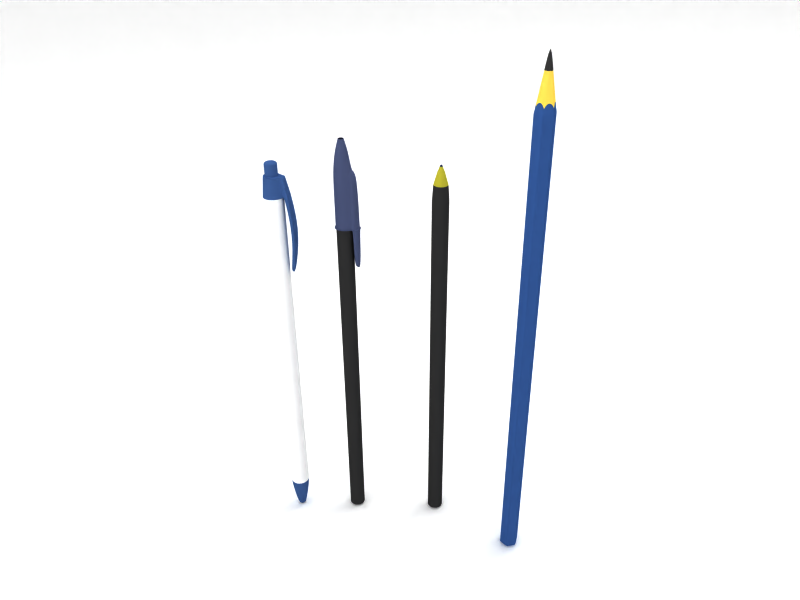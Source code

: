 # Source: pencil.blend  (saved by Blender 2.43.0; exported with 4.5.12 LTS)
import bpy
from mathutils import Matrix  # noqa: F401  (used for matrix-valued properties, if any)

bpy.ops.wm.read_factory_settings(use_empty=True)
scene = bpy.context.scene
scene.name = 'Scene'

# ---- collections
col_collection_1 = bpy.data.collections.new('Collection 1'); scene.collection.children.link(col_collection_1)

# ---- materials (node trees are filled in below, after node groups)
mat_whitepen = bpy.data.materials.new('whitepen')
mat_whitepen.alpha_threshold = 0.0
mat_whitepen.diffuse_color = (1.0, 1.0, 1.0, 1.0)
mat_whitepen.roughness = 0.5
mat_whitepen.specular_intensity = 0.1147
mat_whitepen.line_color = (0.0, 0.0, 0.0, 1.0)
mat_bluetappen = bpy.data.materials.new('bluetappen')
mat_bluetappen.alpha_threshold = 0.0
mat_bluetappen.diffuse_color = (0.2178, 0.3296, 0.5322, 1.0)
mat_bluetappen.roughness = 0.5
mat_bluetappen.specular_intensity = 0.1147
mat_bluetappen.line_color = (0.0, 0.0, 0.0, 1.0)
mat_boli = bpy.data.materials.new('boli')
mat_boli.alpha_threshold = 0.0
mat_boli.diffuse_color = (0.1732, 0.1732, 0.1732, 1.0)
mat_boli.roughness = 0.5
mat_boli.specular_intensity = 0.3222
mat_boli.line_color = (0.0, 0.0, 0.0, 0.3001)
mat_tap = bpy.data.materials.new('tap')
mat_tap.alpha_threshold = 0.0
mat_tap.diffuse_color = (0.215, 0.215, 0.215, 1.0)
mat_tap.roughness = 0.5
mat_tap.line_color = (0.0, 0.0, 0.0, 1.0)
mat_point = bpy.data.materials.new('point')
mat_point.alpha_threshold = 0.0
mat_point.diffuse_color = (0.6909, 0.6606, 0.1924, 1.0)
mat_point.roughness = 0.5
mat_point.specular_intensity = 1.952
mat_point.line_color = (0.0, 0.0, 0.0, 1.0)
mat_tinte = bpy.data.materials.new('tinte')
mat_tinte.alpha_threshold = 0.0
mat_tinte.diffuse_color = (0.1486, 0.1777, 0.2901, 1.0)
mat_tinte.roughness = 0.5
mat_tinte.specular_intensity = 0.174
mat_tinte.line_color = (0.0, 0.0, 0.0, 1.0)
mat_plastic = bpy.data.materials.new('plastic')
mat_plastic.alpha_threshold = 0.0
mat_plastic.diffuse_color = (0.8579, 0.8579, 0.8579, 1.0)
mat_plastic.roughness = 0.5
mat_plastic.specular_intensity = 0.174
mat_plastic.line_color = (0.0, 0.0, 0.0, 0.4374)
mat_tapa = bpy.data.materials.new('tapa')
mat_tapa.alpha_threshold = 0.0
mat_tapa.diffuse_color = (0.2666, 0.2989, 0.4237, 1.0)
mat_tapa.roughness = 0.5
mat_tapa.specular_intensity = 1.3
mat_tapa.line_color = (0.0, 0.0, 0.0, 1.0)
mat_llapis = bpy.data.materials.new('llapis')
mat_llapis.alpha_threshold = 0.0
mat_llapis.diffuse_color = (0.1837, 0.3107, 0.5406, 1.0)
mat_llapis.roughness = 0.5
mat_llapis.specular_intensity = 0.9149
mat_llapis.line_color = (0.0, 0.0, 0.0, 1.0)
mat_fusta = bpy.data.materials.new('fusta')
mat_fusta.alpha_threshold = 0.0
mat_fusta.diffuse_color = (1.0, 0.8203, 0.3119, 1.0)
mat_fusta.specular_color = (0.933, 0.8912, 0.5559)
mat_fusta.roughness = 0.5
mat_fusta.specular_intensity = 0.0851
mat_fusta.line_color = (0.0, 0.0, 0.0, 1.0)
mat_grafit = bpy.data.materials.new('grafit')
mat_grafit.alpha_threshold = 0.0
mat_grafit.diffuse_color = (0.1899, 0.1899, 0.1899, 1.0)
mat_grafit.roughness = 0.5
mat_grafit.specular_intensity = 0.05546
mat_grafit.line_color = (0.0, 0.0, 0.0, 1.0)
mat_emit = bpy.data.materials.new('Emit')
mat_emit.alpha_threshold = 0.0
mat_emit.diffuse_color = (1.0, 1.0, 1.0, 1.0)
mat_emit.roughness = 0.5
mat_emit.line_color = (0.0, 0.0, 0.0, 1.0)
mat_material = bpy.data.materials.new('Material')
mat_material.alpha_threshold = 0.0
mat_material.preview_render_type = 'FLAT'
mat_material.diffuse_color = (1.0, 1.0, 1.0, 1.0)
mat_material.roughness = 0.5
mat_material.specular_intensity = 0.2026
mat_material.line_color = (0.0, 0.0, 0.0, 1.0)

# ---- material node trees

# ---- world
world_world = bpy.data.worlds.new('World'); scene.world = world_world
world_world.color = (1.0, 1.0, 1.0)
world_world.use_sun_shadow = False
world_world.sun_shadow_jitter_overblur = 0.0
world_world.cycles.sampling_method = 'MANUAL'
world_world.cycles.sample_map_resolution = 256

# ---- cameras
cam_camera = bpy.data.cameras.new('Camera')
cam_camera.passepartout_alpha = 0.2
cam_camera.clip_end = 100.0
cam_camera.lens = 35.0
cam_camera.ortho_scale = 7.314
cam_camera.show_passepartout = False
cam_camera.show_safe_areas = True
cam_camera.dof.focus_distance = 0.0
cam_camera.dof.aperture_fstop = 128.0

# ---- lights
light_lamp = bpy.data.lights.new('Lamp', 'POINT')
light_lamp.transmission_factor = 0.0
light_lamp.energy = 100.0
light_lamp.shadow_buffer_clip_start = 0.5
light_lamp.shadow_soft_size = 1.0
light_lamp.shadow_maximum_resolution = 0.006
light_lamp.use_absolute_resolution = True
light_lamp.cycles.use_multiple_importance_sampling = False
light_lamp_001 = bpy.data.lights.new('Lamp.001', 'POINT')
light_lamp_001.transmission_factor = 0.0
light_lamp_001.use_shadow = False
light_lamp_001.energy = 100.0
light_lamp_001.shadow_buffer_clip_start = 0.5
light_lamp_001.shadow_soft_size = 1.0
light_lamp_001.shadow_maximum_resolution = 0.006
light_lamp_001.use_absolute_resolution = True
light_lamp_001.cycles.use_multiple_importance_sampling = False

# ---- meshes
me_tube = bpy.data.meshes.new('Tube')
me_tube.from_pydata([(0.01565, 0.009037, 0.0949), (0.01565, -0.009038, 0.0949), (-5.919e-07, -0.01808, 0.0949), (-0.01565, -0.009037, 0.0949), (-0.01565, 0.009038, 0.0949), (4.199e-07, 0.01808, 0.0949), (0.009577, 0.005529, 0.117), (0.009576, -0.005529, 0.117), (-3.929e-07, -0.01106, 0.117), (-0.009577, -0.005529, 0.117), (-0.009577, 0.005529, 0.117), (2.079e-07, 0.01106, 0.117), (0.02344, 0.01353, 0.04845), (0.02344, -0.01353, 0.04845), (-8.418e-07, -0.02706, 0.04845), (-0.02344, -0.01353, 0.04845), (-0.02344, 0.01353, 0.04845), (6.733e-07, 0.02706, 0.04845), (0.02446, -0.01412, 0.02909), (0.02446, 0.01412, 0.02909), (-8.743e-07, -0.02824, 0.02909), (-0.02446, -0.01412, 0.02909), (-0.02446, 0.01412, 0.02909), (7.067e-07, 0.02824, 0.02909), (0.02446, -0.01412, 0.02873), (0.02446, 0.01412, 0.02873), (-8.743e-07, -0.02824, 0.02873), (-0.02446, -0.01412, 0.02873), (-0.02446, 0.01412, 0.02873), (7.067e-07, 0.02824, 0.02873), (0.02446, 0.01412, -0.8089), (0.02446, -0.01412, -0.8089), (-8.743e-07, -0.02824, -0.8089), (-0.02446, -0.01412, -0.8089), (-0.02446, 0.01412, -0.8089), (7.067e-07, 0.02824, -0.8089), (0.02446, 0.01412, -0.8094), (0.02446, -0.01412, -0.8094), (-8.743e-07, -0.02824, -0.8094), (-0.02446, -0.01412, -0.8094), (-0.02446, 0.01412, -0.8094), (7.067e-07, 0.02824, -0.8094), (0.0198, -0.01143, -0.8587), (0.0198, 0.01143, -0.8587), (-7.248e-07, -0.02286, -0.8587), (-0.0198, -0.01143, -0.8587), (-0.0198, 0.01143, -0.8587), (5.554e-07, 0.02286, -0.8587), (0.0198, -0.01143, -0.859), (0.0198, 0.01143, -0.859), (-7.248e-07, -0.02286, -0.859), (-0.0198, -0.01143, -0.859), (-0.0198, 0.01143, -0.859), (5.554e-07, 0.02286, -0.859), (0.01516, -0.008754, -0.859), (0.01516, 0.008754, -0.859), (-5.76e-07, -0.01751, -0.859), (-0.01516, -0.008754, -0.859), (-0.01516, 0.008754, -0.859), (4.039e-07, 0.01751, -0.859), (0.01516, 0.008754, -0.8601), (0.01516, -0.008754, -0.8601), (-5.76e-07, -0.01751, -0.8601), (-0.01516, -0.008754, -0.8601), (-0.01516, 0.008754, -0.8601), (4.039e-07, 0.01751, -0.8601), (0.01516, 0.008754, -0.8872), (0.01516, -0.008754, -0.8872), (-5.76e-07, -0.01751, -0.8872), (-0.01516, -0.008754, -0.8872), (-0.01516, 0.008754, -0.8872), (4.039e-07, 0.01751, -0.8872), (0.01299, -0.0075, -0.8905), (0.01299, 0.007499, -0.8905), (-5.064e-07, -0.015, -0.8905), (-0.01299, -0.007499, -0.8905), (-0.01299, 0.0075, -0.8905), (3.334e-07, 0.015, -0.8905), (-6.062e-08, -7.714e-09, -0.8919), (0.01516, -0.008754, -0.8842), (0.01516, 0.008754, -0.8842), (-5.76e-07, -0.01751, -0.8842), (-0.01516, -0.008754, -0.8842), (-0.01516, 0.008754, -0.8842), (4.039e-07, 0.01751, -0.8842), (-0.02061, 0.01143, -0.8587), (-0.02061, -0.01143, -0.8587), (-0.02526, 0.01412, -0.8094), (-0.02526, -0.01412, -0.8094), (-0.03549, -0.01785, -0.8094), (-0.03549, 0.01785, -0.8094), (-0.02653, -0.01143, -0.8561), (-0.02653, 0.01143, -0.8561), (-0.02788, 0.01143, -0.8566), (-0.02788, -0.01143, -0.8566), (-0.03684, 0.01785, -0.8099), (-0.03684, -0.01785, -0.8099), (0.02015, -0.01163, -0.855), (0.02015, 0.01163, -0.855), (-7.36e-07, -0.02327, -0.855), (-0.02015, -0.01163, -0.855), (-0.02015, 0.01163, -0.855), (5.668e-07, 0.02327, -0.855), (-0.02096, 0.01163, -0.855), (-0.02096, -0.01163, -0.855), (-0.0272, -0.01163, -0.8526), (-0.0272, 0.01163, -0.8526), (-0.02855, 0.01163, -0.8531), (-0.02855, -0.01163, -0.8531), (0.02428, -0.01402, -0.8112), (0.02428, 0.01402, -0.8112), (-8.687e-07, -0.02804, -0.8112), (-0.02428, -0.01402, -0.8112), (-0.02428, 0.01402, -0.8112), (7.011e-07, 0.02804, -0.8112), (-0.02509, 0.01402, -0.8112), (-0.02509, -0.01402, -0.8112), (-0.03516, -0.0176, -0.8111), (-0.03516, 0.0176, -0.8111), (-0.03651, 0.0176, -0.8116), (-0.03651, -0.0176, -0.8116), (-0.02644, 0.01455, -0.8094), (-0.02644, -0.01455, -0.8094), (-0.02129, -0.01143, -0.8584), (-0.02129, 0.01143, -0.8584), (-0.02167, -0.01163, -0.8548), (-0.02167, 0.01163, -0.8548), (-0.02625, -0.01443, -0.8112), (-0.02625, 0.01443, -0.8112), (-0.03886, -0.02055, -0.7204), (-0.03886, 0.02055, -0.7204), (-0.04926, -0.02521, -0.7209), (-0.04926, 0.02521, -0.7209), (-0.04792, 0.02521, -0.7204), (-0.04792, -0.02521, -0.7204), (-0.03326, -0.006585, -0.6191), (-0.03326, 0.006587, -0.6191), (-0.03414, 0.006587, -0.6192), (-0.03414, -0.006585, -0.6192), (-0.02785, 0.00537, -0.6203), (-0.02785, -0.005367, -0.6203), (-0.03966, 0.01383, -0.6368), (-0.03826, 0.01383, -0.6364), (-0.03827, -0.01383, -0.6364), (-0.03966, -0.01383, -0.6368), (-0.02926, 0.01128, -0.6373), (-0.02926, -0.01127, -0.6373)], [], [(0, 6, 7, 1), (1, 7, 8, 2), (2, 8, 9, 3), (3, 9, 10, 4), (4, 10, 11, 5), (6, 0, 5, 11), (0, 1, 13, 12), (1, 2, 14, 13), (2, 3, 15, 14), (3, 4, 16, 15), (4, 5, 17, 16), (5, 0, 12, 17), (12, 13, 18, 19), (13, 14, 20, 18), (14, 15, 21, 20), (15, 16, 22, 21), (16, 17, 23, 22), (17, 12, 19, 23), (19, 18, 24, 25), (18, 20, 26, 24), (20, 21, 27, 26), (21, 22, 28, 27), (22, 23, 29, 28), (23, 19, 25, 29), (25, 24, 31, 30), (24, 26, 32, 31), (26, 27, 33, 32), (27, 28, 34, 33), (28, 29, 35, 34), (29, 25, 30, 35), (30, 31, 37, 36), (31, 32, 38, 37), (32, 33, 39, 38), (33, 34, 40, 39), (34, 35, 41, 40), (35, 30, 36, 41), (43, 42, 48, 49), (42, 44, 50, 48), (44, 45, 51, 50), (45, 46, 52, 51), (46, 47, 53, 52), (47, 43, 49, 53), (49, 48, 54, 55), (48, 50, 56, 54), (50, 51, 57, 56), (51, 52, 58, 57), (52, 53, 59, 58), (53, 49, 55, 59), (55, 54, 61, 60), (54, 56, 62, 61), (56, 57, 63, 62), (57, 58, 64, 63), (58, 59, 65, 64), (59, 55, 60, 65), (66, 67, 72, 73), (67, 68, 74, 72), (68, 69, 75, 74), (69, 70, 76, 75), (70, 71, 77, 76), (71, 66, 73, 77), (73, 72, 78), (72, 74, 78), (74, 75, 78), (75, 76, 78), (76, 77, 78), (77, 73, 78), (61, 79, 80, 60), (79, 67, 66, 80), (62, 81, 79, 61), (81, 68, 67, 79), (63, 82, 81, 62), (82, 69, 68, 81), (64, 83, 82, 63), (83, 70, 69, 82), (65, 84, 83, 64), (84, 71, 70, 83), (60, 80, 84, 65), (80, 66, 71, 84), (46, 45, 86, 85), (39, 40, 87, 88), (92, 91, 94, 93), (97, 42, 43, 98), (99, 44, 42, 97), (100, 45, 44, 99), (102, 47, 46, 101), (98, 43, 47, 102), (101, 46, 85, 103), (45, 100, 104, 86), (106, 92, 93, 107), (91, 105, 108, 94), (107, 93, 94, 108), (37, 109, 110, 36), (109, 97, 98, 110), (38, 111, 109, 37), (111, 99, 97, 109), (39, 112, 111, 38), (112, 100, 99, 111), (41, 114, 113, 40), (114, 102, 101, 113), (36, 110, 114, 41), (110, 98, 102, 114), (40, 113, 115, 87), (113, 101, 103, 115), (100, 112, 116, 104), (112, 39, 88, 116), (90, 118, 119, 95), (118, 106, 107, 119), (105, 117, 120, 108), (117, 89, 96, 120), (95, 119, 120, 96), (119, 107, 108, 120), (87, 121, 122, 88), (86, 123, 124, 85), (123, 91, 92, 124), (104, 125, 123, 86), (125, 105, 91, 123), (85, 124, 126, 103), (124, 92, 106, 126), (116, 127, 125, 104), (127, 117, 105, 125), (88, 122, 127, 116), (122, 89, 117, 127), (115, 128, 121, 87), (128, 118, 90, 121), (103, 126, 128, 115), (126, 106, 118, 128), (122, 121, 130, 129), (89, 122, 129, 134), (121, 90, 133, 130), (95, 96, 131, 132), (96, 89, 134, 131), (90, 95, 132, 133), (135, 136, 137, 138), (139, 136, 135, 140), (132, 141, 142, 133), (141, 137, 136, 142), (134, 143, 144, 131), (143, 135, 138, 144), (131, 144, 141, 132), (144, 138, 137, 141), (133, 142, 145, 130), (142, 136, 139, 145), (129, 146, 143, 134), (146, 140, 135, 143), (130, 145, 146, 129), (145, 139, 140, 146)])
me_tube.polygons.foreach_set('use_smooth', [True] * 146)
me_tube.polygons.foreach_set('material_index', [1, 1, 1, 1, 1, 1, 1, 1, 1, 1, 1, 1, 1, 1, 1, 1, 1, 1, 0, 0, 0, 0, 0, 0, 0, 0, 0, 0, 0, 0, 0, 0, 0, 0, 0, 0, 1, 1, 1, 1, 1, 1, 1, 1, 1, 1, 1, 1, 1, 1, 1, 1, 1, 1, 1, 1, 1, 1, 1, 1, 1, 1, 1, 1, 1, 1, 1, 1, 1, 1, 1, 1, 1, 1, 1, 1, 1, 1, 1, 1, 1, 1, 1, 1, 1, 1, 1, 1, 1, 1, 1, 1, 1, 1, 1, 1, 1, 1, 1, 1, 1, 1, 1, 1, 1, 1, 1, 1, 1, 1, 1, 1, 1, 1, 1, 1, 1, 1, 1, 1, 1, 1, 1, 1, 1, 1, 1, 1, 1, 1, 1, 1, 1, 1, 1, 1, 1, 1, 1, 1, 1, 1, 1, 1, 1, 1])
_uv = me_tube.uv_layers.new(name='UVTex')
_uv.uv.foreach_set('vector', [0.3813, 0.9426, 0.3813, 0.728, 0.5959, 0.728, 0.5959, 0.9426, 0.3813, 0.9426, 0.3813, 0.728, 0.5959, 0.728, 0.5959, 0.9426, 0.3813, 0.9426, 0.3813, 0.728, 0.5959, 0.728, 0.5959, 0.9426, 0.3813, 0.9426, 0.3813, 0.728, 0.5959, 0.728, 0.5959, 0.9426, 0.3813, 0.9426, 0.3813, 0.728, 0.5959, 0.728, 0.5959, 0.9426, 0.3813, 0.9426, 0.3813, 0.728, 0.5959, 0.728, 0.5959, 0.9426, 0.3813, 0.9426, 0.3813, 0.728, 0.5959, 0.728, 0.5959, 0.9426, 0.3813, 0.9426, 0.3813, 0.728, 0.5959, 0.728, 0.5959, 0.9426, 0.3813, 0.9426, 0.3813, 0.728, 0.5959, 0.728, 0.5959, 0.9426, 0.3813, 0.9426, 0.3813, 0.728, 0.5959, 0.728, 0.5959, 0.9426, 0.3813, 0.9426, 0.3813, 0.728, 0.5959, 0.728, 0.5959, 0.9426, 0.3813, 0.9426, 0.3813, 0.728, 0.5959, 0.728, 0.5959, 0.9426, 0.3813, 0.9426, 0.3813, 0.728, 0.5959, 0.728, 0.5959, 0.9426, 0.3813, 0.9426, 0.3813, 0.728, 0.5959, 0.728, 0.5959, 0.9426, 0.3813, 0.9426, 0.3813, 0.728, 0.5959, 0.728, 0.5959, 0.9426, 0.3813, 0.9426, 0.3813, 0.728, 0.5959, 0.728, 0.5959, 0.9426, 0.3813, 0.9426, 0.3813, 0.728, 0.5959, 0.728, 0.5959, 0.9426, 0.3813, 0.9426, 0.3813, 0.728, 0.5959, 0.728, 0.5959, 0.9426, 0.3813, 0.9426, 0.3813, 0.728, 0.5959, 0.728, 0.5959, 0.9426, 0.3813, 0.9426, 0.3813, 0.728, 0.5959, 0.728, 0.5959, 0.9426, 0.3813, 0.9426, 0.3813, 0.728, 0.5959, 0.728, 0.5959, 0.9426, 0.3813, 0.9426, 0.3813, 0.728, 0.5959, 0.728, 0.5959, 0.9426, 0.3813, 0.9426, 0.3813, 0.728, 0.5959, 0.728, 0.5959, 0.9426, 0.3813, 0.9426, 0.3813, 0.728, 0.5959, 0.728, 0.5959, 0.9426, 0.3813, 0.9426, 0.3813, 0.728, 0.5959, 0.728, 0.5959, 0.9426, -0.01177, 0.7376, -0.01177, 0.5056, 1.024, 0.5056, 1.024, 0.7376, -0.01177, 0.5056, -0.01177, 0.2736, 1.024, 0.2736, 1.024, 0.5056, 0.3813, 0.9426, 0.3813, 0.728, 0.5959, 0.728, 0.5959, 0.9426, 0.3813, 0.9426, 0.3813, 0.728, 0.5959, 0.728, 0.5959, 0.9426, 0.3813, 0.9426, 0.3813, 0.728, 0.5959, 0.728, 0.5959, 0.9426, 0.3813, 0.9426, 0.3813, 0.728, 0.5959, 0.728, 0.5959, 0.9426, 0.3813, 0.9426, 0.3813, 0.728, 0.5959, 0.728, 0.5959, 0.9426, 0.3813, 0.9426, 0.3813, 0.728, 0.5959, 0.728, 0.5959, 0.9426, 0.3813, 0.9426, 0.3813, 0.728, 0.5959, 0.728, 0.5959, 0.9426, 0.3813, 0.9426, 0.3813, 0.728, 0.5959, 0.728, 0.5959, 0.9426, 0.3813, 0.9426, 0.3813, 0.728, 0.5959, 0.728, 0.5959, 0.9426, 0.3813, 0.9426, 0.3813, 0.728, 0.5959, 0.728, 0.5959, 0.9426, 0.3813, 0.9426, 0.3813, 0.728, 0.5959, 0.728, 0.5959, 0.9426, 0.3813, 0.9426, 0.3813, 0.728, 0.5959, 0.728, 0.5959, 0.9426, 0.3813, 0.9426, 0.3813, 0.728, 0.5959, 0.728, 0.5959, 0.9426, 0.3813, 0.9426, 0.3813, 0.728, 0.5959, 0.728, 0.5959, 0.9426, 0.3813, 0.9426, 0.3813, 0.728, 0.5959, 0.728, 0.5959, 0.9426, 0.3813, 0.9426, 0.3813, 0.728, 0.5959, 0.728, 0.5959, 0.9426, 0.3813, 0.9426, 0.3813, 0.728, 0.5959, 0.728, 0.5959, 0.9426, 0.3813, 0.9426, 0.3813, 0.728, 0.5959, 0.728, 0.5959, 0.9426, 0.3813, 0.9426, 0.3813, 0.728, 0.5959, 0.728, 0.5959, 0.9426, 0.3813, 0.9426, 0.3813, 0.728, 0.5959, 0.728, 0.5959, 0.9426, 0.3813, 0.9426, 0.3813, 0.728, 0.5959, 0.728, 0.5959, 0.9426, 0.3813, 0.9426, 0.3813, 0.728, 0.5959, 0.728, 0.5959, 0.9426, 0.3813, 0.9426, 0.3813, 0.728, 0.5959, 0.728, 0.5959, 0.9426, 0.3813, 0.9426, 0.3813, 0.728, 0.5959, 0.728, 0.5959, 0.9426, 0.3813, 0.9426, 0.3813, 0.728, 0.5959, 0.728, 0.5959, 0.9426, 0.3813, 0.9426, 0.3813, 0.728, 0.5959, 0.728, 0.5959, 0.9426, 0.3813, 0.9426, 0.3813, 0.728, 0.5959, 0.728, 0.5959, 0.9426, 0.3813, 0.9426, 0.3813, 0.728, 0.5959, 0.728, 0.5959, 0.9426, 0.3813, 0.9426, 0.3813, 0.728, 0.5959, 0.728, 0.5959, 0.9426, 0.3813, 0.9426, 0.3813, 0.728, 0.5959, 0.728, 0.5959, 0.9426, 0.3813, 0.9426, 0.3813, 0.728, 0.5959, 0.728, 0.5959, 0.9426, 0.3813, 0.9426, 0.3813, 0.728, 0.5959, 0.728, 0.5959, 0.9426, 0.3813, 0.9426, 0.3813, 0.728, 0.5959, 0.728, 0.5959, 0.9426, 0.3813, 0.9426, 0.3813, 0.728, 0.5959, 0.728, 0.3813, 0.9426, 0.3813, 0.728, 0.5959, 0.728, 0.3813, 0.9426, 0.3813, 0.728, 0.5959, 0.728, 0.3813, 0.9426, 0.3813, 0.728, 0.5959, 0.728, 0.3813, 0.9426, 0.3813, 0.728, 0.5959, 0.728, 0.3813, 0.9426, 0.3813, 0.728, 0.5959, 0.728, 0.3813, 0.9426, 0.3813, 0.728, 0.5959, 0.728, 0.5959, 0.9426, 0.3813, 0.9426, 0.3813, 0.728, 0.5959, 0.728, 0.5959, 0.9426, 0.3813, 0.9426, 0.3813, 0.728, 0.5959, 0.728, 0.5959, 0.9426, 0.3813, 0.9426, 0.3813, 0.728, 0.5959, 0.728, 0.5959, 0.9426, 0.3813, 0.9426, 0.3813, 0.728, 0.5959, 0.728, 0.5959, 0.9426, 0.3813, 0.9426, 0.3813, 0.728, 0.5959, 0.728, 0.5959, 0.9426, 0.3813, 0.9426, 0.3813, 0.728, 0.5959, 0.728, 0.5959, 0.9426, 0.3813, 0.9426, 0.3813, 0.728, 0.5959, 0.728, 0.5959, 0.9426, 0.3813, 0.9426, 0.3813, 0.728, 0.5959, 0.728, 0.5959, 0.9426, 0.3813, 0.9426, 0.3813, 0.728, 0.5959, 0.728, 0.5959, 0.9426, 0.3813, 0.9426, 0.3813, 0.728, 0.5959, 0.728, 0.5959, 0.9426, 0.3813, 0.9426, 0.3813, 0.728, 0.5959, 0.728, 0.5959, 0.9426, 0.3813, 0.9426, 0.3813, 0.728, 0.5959, 0.728, 0.5959, 0.9426, 0.3813, 0.9426, 0.3813, 0.728, 0.5959, 0.728, 0.5959, 0.9426, 0.3813, 0.9426, 0.3813, 0.728, 0.5959, 0.728, 0.5959, 0.9426, 0.3813, 0.9426, 0.3813, 0.728, 0.5959, 0.728, 0.5959, 0.9426, 0.3813, 0.9426, 0.3813, 0.728, 0.5959, 0.728, 0.5959, 0.9426, 0.3813, 0.9426, 0.3813, 0.728, 0.5959, 0.728, 0.5959, 0.9426, 0.3813, 0.9426, 0.3813, 0.728, 0.5959, 0.728, 0.5959, 0.9426, 0.3813, 0.9426, 0.3813, 0.728, 0.5959, 0.728, 0.5959, 0.9426, 0.3813, 0.9426, 0.3813, 0.728, 0.5959, 0.728, 0.5959, 0.9426, 0.3813, 0.9426, 0.3813, 0.728, 0.5959, 0.728, 0.5959, 0.9426, 0.3813, 0.9426, 0.3813, 0.728, 0.5959, 0.728, 0.5959, 0.9426, 0.3813, 0.9426, 0.3813, 0.728, 0.5959, 0.728, 0.5959, 0.9426, 0.3813, 0.9426, 0.3813, 0.728, 0.5959, 0.728, 0.5959, 0.9426, 0.3813, 0.9426, 0.3813, 0.728, 0.5959, 0.728, 0.5959, 0.9426, 0.3813, 0.9426, 0.3813, 0.728, 0.5959, 0.728, 0.5959, 0.9426, 0.3813, 0.9426, 0.3813, 0.728, 0.5959, 0.728, 0.5959, 0.9426, 0.3813, 0.9426, 0.3813, 0.728, 0.5959, 0.728, 0.5959, 0.9426, 0.3813, 0.9426, 0.3813, 0.728, 0.5959, 0.728, 0.5959, 0.9426, 0.3813, 0.9426, 0.3813, 0.728, 0.5959, 0.728, 0.5959, 0.9426, 0.3813, 0.9426, 0.3813, 0.728, 0.5959, 0.728, 0.5959, 0.9426, 0.3813, 0.9426, 0.3813, 0.728, 0.5959, 0.728, 0.5959, 0.9426, 0.3813, 0.9426, 0.3813, 0.728, 0.5959, 0.728, 0.5959, 0.9426, 0.3813, 0.9426, 0.3813, 0.728, 0.5959, 0.728, 0.5959, 0.9426, 0.3813, 0.9426, 0.3813, 0.728, 0.5959, 0.728, 0.5959, 0.9426, 0.3813, 0.9426, 0.3813, 0.728, 0.5959, 0.728, 0.5959, 0.9426, 0.3813, 0.9426, 0.3813, 0.728, 0.5959, 0.728, 0.5959, 0.9426, 0.3813, 0.9426, 0.3813, 0.728, 0.5959, 0.728, 0.5959, 0.9426, 0.3813, 0.9426, 0.3813, 0.728, 0.5959, 0.728, 0.5959, 0.9426, 0.3813, 0.9426, 0.3813, 0.728, 0.5959, 0.728, 0.5959, 0.9426, 0.3813, 0.9426, 0.3813, 0.728, 0.5959, 0.728, 0.5959, 0.9426, 0.3813, 0.9426, 0.3813, 0.728, 0.5959, 0.728, 0.5959, 0.9426, 0.3813, 0.9426, 0.3813, 0.728, 0.5959, 0.728, 0.5959, 0.9426, 0.3813, 0.9426, 0.3813, 0.728, 0.5959, 0.728, 0.5959, 0.9426, 0.3813, 0.9426, 0.3813, 0.728, 0.5959, 0.728, 0.5959, 0.9426, 0.3813, 0.9426, 0.3813, 0.728, 0.5959, 0.728, 0.5959, 0.9426, 0.3813, 0.9426, 0.3813, 0.728, 0.5959, 0.728, 0.5959, 0.9426, 0.3813, 0.9426, 0.3813, 0.728, 0.5959, 0.728, 0.5959, 0.9426, 0.3813, 0.9426, 0.3813, 0.728, 0.5959, 0.728, 0.5959, 0.9426, 0.3813, 0.9426, 0.3813, 0.728, 0.5959, 0.728, 0.5959, 0.9426, 0.3813, 0.9426, 0.3813, 0.728, 0.5959, 0.728, 0.5959, 0.9426, 0.3813, 0.9426, 0.3813, 0.728, 0.5959, 0.728, 0.5959, 0.9426, 0.3813, 0.9426, 0.3813, 0.728, 0.5959, 0.728, 0.5959, 0.9426, 0.3813, 0.9426, 0.3813, 0.728, 0.5959, 0.728, 0.5959, 0.9426, 0.3813, 0.9426, 0.3813, 0.728, 0.5959, 0.728, 0.5959, 0.9426, 0.3813, 0.9426, 0.3813, 0.728, 0.5959, 0.728, 0.5959, 0.9426, 0.3813, 0.9426, 0.3813, 0.728, 0.5959, 0.728, 0.5959, 0.9426, 0.3813, 0.9426, 0.3813, 0.728, 0.5959, 0.728, 0.5959, 0.9426, 0.3813, 0.9426, 0.3813, 0.728, 0.5959, 0.728, 0.5959, 0.9426, 0.3813, 0.9426, 0.3813, 0.728, 0.5959, 0.728, 0.5959, 0.9426, 0.3813, 0.9426, 0.3813, 0.728, 0.5959, 0.728, 0.5959, 0.9426, 0.3813, 0.9426, 0.3813, 0.728, 0.5959, 0.728, 0.5959, 0.9426, 0.3813, 0.9426, 0.3813, 0.728, 0.5959, 0.728, 0.5959, 0.9426, 0.3813, 0.9426, 0.3813, 0.728, 0.5959, 0.728, 0.5959, 0.9426, 0.3813, 0.9426, 0.3813, 0.728, 0.5959, 0.728, 0.5959, 0.9426, 0.3813, 0.9426, 0.3813, 0.728, 0.5959, 0.728, 0.5959, 0.9426, 0.3813, 0.9426, 0.3813, 0.728, 0.5959, 0.728, 0.5959, 0.9426, 0.3813, 0.9426, 0.3813, 0.728, 0.5959, 0.728, 0.5959, 0.9426, 0.3813, 0.9426, 0.3813, 0.728, 0.5959, 0.728, 0.5959, 0.9426, 0.3813, 0.9426, 0.3813, 0.728, 0.5959, 0.728, 0.5959, 0.9426, 0.3813, 0.9426, 0.3813, 0.728, 0.5959, 0.728, 0.5959, 0.9426, 0.3813, 0.9426, 0.3813, 0.728, 0.5959, 0.728, 0.5959, 0.9426, 0.3813, 0.9426, 0.3813, 0.728, 0.5959, 0.728, 0.5959, 0.9426, 0.3813, 0.9426, 0.3813, 0.728, 0.5959, 0.728, 0.5959, 0.9426, 0.3813, 0.9426, 0.3813, 0.728, 0.5959, 0.728, 0.5959, 0.9426, 0.3813, 0.9426, 0.3813, 0.728, 0.5959, 0.728, 0.5959, 0.9426, 0.3813, 0.9426, 0.3813, 0.728, 0.5959, 0.728, 0.5959, 0.9426, 0.3813, 0.9426, 0.3813, 0.728, 0.5959, 0.728, 0.5959, 0.9426, 0.3813, 0.9426, 0.3813, 0.728, 0.5959, 0.728, 0.5959, 0.9426])
me_tube.materials.append(mat_whitepen)
me_tube.materials.append(mat_bluetappen)
me_tube.use_remesh_preserve_volume = False
me_tube.use_remesh_preserve_attributes = False
me_tube.use_mirror_vertex_groups = False
me_tube.update()
me_cylinder_001 = bpy.data.meshes.new('Cylinder.001')
me_cylinder_001.from_pydata([(0.9659, 0.2588, -23.44), (0.7071, -0.7071, -23.44), (-0.2588, -0.9659, -23.44), (-0.9659, -0.2588, -23.44), (-0.7071, 0.7071, -23.44), (0.2588, 0.9659, -23.44), (0.9659, 0.2588, 15.83), (0.7071, -0.7071, 15.83), (-0.2588, -0.9659, 15.83), (-0.9659, -0.2588, 15.83), (-0.7071, 0.7071, 15.83), (0.2588, 0.9659, 15.83), (0.9659, 0.2588, 15.57), (0.7071, -0.7071, 15.57), (-0.2588, -0.9659, 15.57), (-0.9659, -0.2588, 15.57), (-0.7071, 0.7071, 15.57), (0.2588, 0.9659, 15.57), (0.9659, 0.2588, -23.4), (0.7071, -0.7071, -23.4), (-0.2588, -0.9659, -23.4), (-0.9659, -0.2588, -23.4), (-0.7071, 0.7071, -23.4), (0.2588, 0.9659, -23.4), (0.9659, 0.2588, -21.32), (0.7071, -0.7071, -21.32), (-0.2588, -0.9659, -21.32), (-0.9659, -0.2588, -21.32), (-0.7071, 0.7071, -21.32), (0.2588, 0.9659, -21.32), (0.9659, 0.2588, 14.56), (0.7071, -0.7071, 14.56), (-0.2588, -0.9659, 14.56), (-0.9659, -0.2588, 14.56), (-0.7071, 0.7071, 14.56), (0.2588, 0.9659, 14.56), (0.9293, 0.2487, -23.45), (0.68, -0.6805, -23.45), (-0.2493, -0.9291, -23.45), (-0.9293, -0.2487, -23.45), (-0.68, 0.6805, -23.45), (0.2493, 0.9291, -23.45), (0.9293, 0.2487, -22.28), (0.68, -0.6805, -22.28), (-0.2493, -0.9291, -22.28), (-0.9293, -0.2487, -22.28), (-0.68, 0.6805, -22.28), (0.2493, 0.9291, -22.28), (0.6263, -0.6267, -22.28), (0.8559, 0.229, -22.28), (-0.2296, -0.8558, -22.28), (-0.8559, -0.229, -22.28), (-0.6263, 0.6267, -22.28), (0.2296, 0.8558, -22.28), (0.68, -0.6805, -22.32), (0.9293, 0.2487, -22.32), (-0.2493, -0.9291, -22.32), (-0.9293, -0.2487, -22.32), (-0.68, 0.6805, -22.32), (0.2493, 0.9291, -22.32), (0.8559, 0.229, -22.39), (0.6263, -0.6267, -22.39), (-0.2296, -0.8558, -22.39), (-0.8559, -0.229, -22.39), (-0.6263, 0.6267, -22.39), (0.2296, 0.8558, -22.39), (0.8559, 0.229, -23.35), (0.6263, -0.6267, -23.35), (-0.2296, -0.8558, -23.35), (-0.8559, -0.229, -23.35), (-0.6263, 0.6267, -23.35), (0.2296, 0.8558, -23.35), (0.9293, 0.2487, -23.47), (0.68, -0.6805, -23.47), (-0.2493, -0.9291, -23.47), (-0.9293, -0.2487, -23.47), (-0.68, 0.6805, -23.47), (0.2493, 0.9291, -23.47), (0.6168, -0.6172, -23.51), (0.843, 0.2256, -23.51), (-0.2261, -0.8428, -23.51), (-0.843, -0.2256, -23.51), (-0.6168, 0.6172, -23.51), (0.2261, 0.8428, -23.51), (-3.46e-06, 0.0, -23.54), (0.8334, 0.2233, 17.47), (0.2233, 0.8334, 17.47), (0.6101, -0.6101, 17.47), (-0.6101, 0.6101, 17.47), (-0.8334, -0.2233, 17.47), (-0.2233, -0.8334, 17.47), (0.421, 0.1128, 18.71), (0.1128, 0.421, 18.71), (0.3082, -0.3082, 18.71), (-0.3082, 0.3082, 18.71), (-0.421, -0.1128, 18.71), (-0.1128, -0.421, 18.71), (0.3598, 0.09641, 18.86), (0.09641, 0.3598, 18.86), (0.2634, -0.2634, 18.86), (-0.2634, 0.2634, 18.86), (-0.3598, -0.09641, 18.86), (-0.09641, -0.3598, 18.86), (0.0903, 0.337, 18.86), (0.337, 0.0903, 18.86), (0.2467, -0.2467, 18.86), (-0.2467, 0.2467, 18.86), (-0.337, -0.0903, 18.86), (-0.0903, -0.337, 18.86), (0.1365, 0.03656, 19.35), (0.03656, 0.1365, 19.35), (0.09989, -0.09989, 19.35), (-0.09989, 0.09989, 19.35), (-0.1365, -0.03656, 19.35), (-0.03656, -0.1365, 19.35), (0.06806, 0.01824, 19.44), (0.01824, 0.06806, 19.44), (0.04983, -0.04983, 19.44), (-0.04983, 0.04983, 19.44), (-0.06806, -0.01824, 19.44), (-0.01824, -0.06806, 19.44), (0.0, 0.0, 19.46), (0.2211, 0.8252, 17.49), (0.8252, 0.2211, 17.49), (0.6041, -0.6041, 17.49), (-0.6041, 0.6041, 17.49), (-0.8252, -0.2211, 17.49), (-0.2211, -0.8252, 17.49), (0.6473, 0.1719, 15.35), (0.4726, -0.4746, 15.35), (-0.1748, -0.6466, 15.35), (-0.6473, -0.1719, 15.35), (-0.4726, 0.4746, 15.35), (0.1748, 0.6466, 15.35), (0.6473, 0.1719, 17.53), (0.4726, -0.4746, 17.53), (-0.1748, -0.6466, 17.53), (-0.6473, -0.1719, 17.53), (-0.4726, 0.4746, 17.53), (0.1748, 0.6466, 17.53), (0.4726, -0.4746, 17.5), (0.6473, 0.1719, 17.5), (-0.1748, -0.6466, 17.5), (-0.6473, -0.1719, 17.5), (-0.4726, 0.4746, 17.5), (0.1748, 0.6466, 17.5), (0.6473, 0.1719, -13.86), (0.4726, -0.4746, -13.86), (-0.1748, -0.6466, -13.86), (-0.6473, -0.1719, -13.86), (-0.4726, 0.4746, -13.86), (0.1748, 0.6466, -13.86), (0.6473, 0.1719, -19.53), (0.4726, -0.4746, -19.53), (-0.1748, -0.6466, -19.53), (-0.6473, -0.1719, -19.53), (-0.4726, 0.4746, -19.53), (0.1748, 0.6466, -19.53), (1.026, 0.2789, 12.91), (0.7543, -0.7488, 12.91), (-0.2713, -1.028, 12.91), (-1.026, -0.2789, 12.91), (-0.7544, 0.7488, 12.91), (0.2713, 1.028, 12.91), (0.9749, 0.2651, 18.94), (0.717, -0.7117, 18.94), (-0.2579, -0.9768, 18.94), (-0.9749, -0.2651, 18.94), (-0.717, 0.7117, 18.94), (0.2578, 0.9768, 18.94), (0.5421, -0.5381, 20.56), (0.7371, 0.2004, 20.56), (-0.195, -0.7386, 20.56), (-0.7371, -0.2004, 20.56), (-0.5421, 0.5381, 20.56), (0.195, 0.7386, 20.56), (0.2267, -0.225, 21.86), (0.3082, 0.08381, 21.86), (-0.08152, -0.3088, 21.86), (-0.3082, -0.08381, 21.86), (-0.2267, 0.225, 21.86), (0.08151, 0.3088, 21.86), (0.299, 0.0813, 21.86), (0.2199, -0.2183, 21.86), (-0.07908, -0.2996, 21.86), (-0.299, -0.0813, 21.86), (-0.2199, 0.2183, 21.86), (0.07907, 0.2996, 21.86), (0.7543, -0.7488, 17.71), (1.026, 0.2789, 17.71), (-0.2713, -1.028, 17.71), (-1.026, -0.2789, 17.71), (-0.7544, 0.7488, 17.71), (0.2713, 1.028, 17.71), (1.026, 0.2789, 12.85), (0.7543, -0.7488, 12.85), (-0.2713, -1.028, 12.85), (-1.026, -0.2789, 12.85), (-0.7544, 0.7488, 12.85), (0.2713, 1.028, 12.85), (0.7543, -0.7488, 12.85), (1.026, 0.2789, 12.85), (1.026, 0.2789, 17.71), (0.7543, -0.7488, 17.71), (0.717, -0.7117, 18.94), (0.9749, 0.2651, 18.94), (0.7543, -0.7488, 12.91), (1.026, 0.2789, 12.91), (1.435, 0.1708, 12.92), (1.164, -0.8568, 12.92), (1.119, 0.2271, 18.79), (0.861, -0.7497, 18.79), (0.9452, -0.7991, 17.68), (1.216, 0.2285, 17.68), (1.435, 0.1708, 12.86), (1.164, -0.8568, 12.86), (1.589, -0.4195, 12.89), (1.589, -0.4195, 17.75), (1.28, -0.3378, 18.49), (1.589, -0.4195, 12.95), (1.534, 0.1855, 12.86), (1.701, -0.4555, 12.89), (1.534, 0.1855, 12.92), (1.701, -0.4555, 12.95), (1.239, -0.9304, 12.92), (1.239, -0.9304, 12.86), (1.089, 0.3028, 12.85), (0.7949, -0.813, 12.85), (1.089, 0.3028, 12.91), (0.7949, -0.813, 12.91), (0.7949, -0.813, 12.91), (0.7949, -0.813, 12.85), (1.089, 0.3028, 12.85), (1.089, 0.3028, 12.91), (0.2704, 1.116, 12.85), (-0.8433, 0.813, 12.85), (-1.138, -0.3028, 12.85), (-0.3188, -1.116, 12.85), (0.2704, 1.116, 12.91), (-0.8433, 0.813, 12.91), (-1.138, -0.3028, 12.91), (-0.3188, -1.116, 12.91), (0.7949, -0.813, 12.91), (-0.3188, -1.116, 12.91), (-1.138, -0.3028, 12.91), (-0.8433, 0.813, 12.91), (0.2704, 1.116, 12.91), (1.089, 0.3028, 12.91), (-0.3188, -1.116, 12.85), (0.7949, -0.813, 12.85), (-1.138, -0.3028, 12.85), (-0.8433, 0.813, 12.85), (0.2704, 1.116, 12.85), (1.089, 0.3028, 12.85), (1.089, 0.3028, 12.91), (1.089, 0.3028, 12.85), (0.7949, -0.813, 12.85), (0.7949, -0.813, 12.91), (1.239, -0.9304, 12.92), (1.534, 0.1855, 12.92), (1.239, -0.9304, 12.86), (1.534, 0.1855, 12.86), (1.701, -0.4555, 12.89), (1.701, -0.4555, 12.95), (0.7543, -0.7488, 12.96), (1.026, 0.2789, 12.96), (-0.2713, -1.028, 12.96), (-1.026, -0.2789, 12.96), (-0.7544, 0.7488, 12.96), (0.2713, 1.028, 12.96), (1.026, 0.2789, 12.96), (0.7543, -0.7488, 12.96), (1.162, -0.8562, 12.96), (1.433, 0.1714, 12.96), (1.589, -0.4195, 13.0), (1.589, -0.4195, 8.487), (1.164, -0.8568, 8.454), (1.435, 0.1708, 8.454), (1.026, 0.2789, 8.449), (0.7543, -0.7488, 8.449), (0.4726, -0.4746, 15.06), (0.6473, 0.1719, 15.06), (-0.1748, -0.6466, 15.06), (-0.6473, -0.1719, 15.06), (-0.4726, 0.4746, 15.06), (0.1748, 0.6466, 15.06), (0.2244, 0.8374, 17.42), (0.8374, 0.2244, 17.42), (0.613, -0.613, 17.42), (-0.613, 0.613, 17.42), (-0.8374, -0.2244, 17.42), (-0.2244, -0.8374, 17.42)], [], [(12, 6, 7, 13), (13, 7, 8, 14), (14, 8, 9, 15), (15, 9, 10, 16), (16, 10, 11, 17), (6, 12, 17, 11), (0, 18, 19, 1), (1, 19, 20, 2), (2, 20, 21, 3), (3, 21, 22, 4), (4, 22, 23, 5), (18, 0, 5, 23), (18, 24, 25, 19), (19, 25, 26, 20), (20, 26, 27, 21), (21, 27, 28, 22), (22, 28, 29, 23), (24, 18, 23, 29), (24, 30, 31, 25), (30, 12, 13, 31), (25, 31, 32, 26), (31, 13, 14, 32), (26, 32, 33, 27), (32, 14, 15, 33), (27, 33, 34, 28), (33, 15, 16, 34), (28, 34, 35, 29), (34, 16, 17, 35), (12, 30, 35, 17), (30, 24, 29, 35), (43, 42, 49, 48), (44, 43, 48, 50), (45, 44, 50, 51), (46, 45, 51, 52), (47, 46, 52, 53), (42, 47, 53, 49), (36, 55, 54, 37), (55, 42, 43, 54), (37, 54, 56, 38), (54, 43, 44, 56), (38, 56, 57, 39), (56, 44, 45, 57), (39, 57, 58, 40), (57, 45, 46, 58), (40, 58, 59, 41), (58, 46, 47, 59), (41, 59, 55, 36), (59, 47, 42, 55), (48, 49, 60, 61), (50, 48, 61, 62), (51, 50, 62, 63), (52, 51, 63, 64), (53, 52, 64, 65), (49, 53, 65, 60), (61, 60, 66, 67), (62, 61, 67, 68), (63, 62, 68, 69), (64, 63, 69, 70), (65, 64, 70, 71), (60, 65, 71, 66), (66, 71, 70), (66, 70, 69), (67, 66, 69), (67, 69, 68), (36, 37, 73, 72), (37, 38, 74, 73), (38, 39, 75, 74), (39, 40, 76, 75), (40, 41, 77, 76), (41, 36, 72, 77), (72, 73, 78, 79), (73, 74, 80, 78), (74, 75, 81, 80), (75, 76, 82, 81), (76, 77, 83, 82), (77, 72, 79, 83), (79, 78, 84), (78, 80, 84), (80, 81, 84), (81, 82, 84), (82, 83, 84), (83, 79, 84), (91, 92, 98, 97), (93, 91, 97, 99), (92, 94, 100, 98), (94, 95, 101, 100), (95, 96, 102, 101), (96, 93, 99, 102), (97, 98, 103, 104), (99, 97, 104, 105), (98, 100, 106, 103), (100, 101, 107, 106), (101, 102, 108, 107), (102, 99, 105, 108), (104, 103, 110, 109), (105, 104, 109, 111), (103, 106, 112, 110), (106, 107, 113, 112), (107, 108, 114, 113), (108, 105, 111, 114), (109, 110, 116, 115), (111, 109, 115, 117), (110, 112, 118, 116), (112, 113, 119, 118), (113, 114, 120, 119), (114, 111, 117, 120), (115, 116, 121), (117, 115, 121), (116, 118, 121), (118, 119, 121), (119, 120, 121), (120, 117, 121), (86, 122, 123, 85), (122, 92, 91, 123), (85, 123, 124, 87), (123, 91, 93, 124), (88, 125, 122, 86), (125, 94, 92, 122), (89, 126, 125, 88), (126, 95, 94, 125), (90, 127, 126, 89), (127, 96, 95, 126), (87, 124, 127, 90), (124, 93, 96, 127), (128, 141, 140, 129), (141, 134, 135, 140), (129, 140, 142, 130), (140, 135, 136, 142), (130, 142, 143, 131), (142, 136, 137, 143), (131, 143, 144, 132), (143, 137, 138, 144), (132, 144, 145, 133), (144, 138, 139, 145), (133, 145, 141, 128), (145, 139, 134, 141), (146, 147, 153, 152), (147, 148, 154, 153), (148, 149, 155, 154), (149, 150, 156, 155), (150, 151, 157, 156), (151, 146, 152, 157), (165, 164, 171, 170), (166, 165, 170, 172), (167, 166, 172, 173), (168, 167, 173, 174), (169, 168, 174, 175), (164, 169, 175, 171), (170, 171, 177, 176), (172, 170, 176, 178), (173, 172, 178, 179), (174, 173, 179, 180), (175, 174, 180, 181), (171, 175, 181, 177), (176, 177, 182, 183), (178, 176, 183, 184), (179, 178, 184, 185), (180, 179, 185, 186), (181, 180, 186, 187), (177, 181, 187, 182), (188, 165, 166, 190), (190, 166, 167, 191), (191, 167, 168, 192), (192, 168, 169, 193), (193, 169, 164, 189), (195, 194, 201, 200), (189, 164, 205, 202), (165, 188, 203, 204), (164, 165, 204, 205), (205, 204, 211, 210), (204, 203, 212, 211), (202, 205, 210, 213), (213, 210, 218, 217), (211, 212, 217, 218), (210, 211, 218), (216, 214, 220, 221), (208, 219, 223, 222), (219, 209, 224, 223), (215, 216, 221, 225), (214, 201, 226, 220), (200, 215, 225, 227), (207, 208, 222, 228), (209, 206, 229, 224), (206, 159, 230, 229), (195, 200, 227, 231), (201, 194, 232, 226), (158, 207, 228, 233), (194, 199, 234, 232), (199, 198, 235, 234), (198, 197, 236, 235), (197, 196, 237, 236), (196, 195, 231, 237), (163, 158, 233, 238), (162, 163, 238, 239), (161, 162, 239, 240), (160, 161, 240, 241), (159, 160, 241, 230), (230, 241, 243, 242), (241, 240, 244, 243), (240, 239, 245, 244), (239, 238, 246, 245), (238, 233, 247, 246), (237, 231, 249, 248), (236, 237, 248, 250), (235, 236, 250, 251), (234, 235, 251, 252), (232, 234, 252, 253), (233, 228, 254, 247), (226, 232, 253, 255), (231, 227, 256, 249), (229, 230, 242, 257), (224, 229, 257, 258), (228, 222, 259, 254), (227, 225, 260, 256), (220, 226, 255, 261), (225, 221, 262, 260), (223, 224, 258, 263), (222, 223, 263, 259), (221, 220, 261, 262), (242, 243, 248, 249), (243, 244, 250, 248), (244, 245, 251, 250), (245, 246, 252, 251), (246, 247, 253, 252), (253, 247, 254, 255), (242, 249, 256, 257), (257, 256, 260, 258), (255, 254, 259, 261), (261, 259, 263, 262), (258, 260, 262, 263), (159, 264, 266, 160), (264, 188, 190, 266), (160, 266, 267, 161), (266, 190, 191, 267), (161, 267, 268, 162), (267, 191, 192, 268), (162, 268, 269, 163), (268, 192, 193, 269), (163, 269, 265, 158), (269, 193, 189, 265), (158, 265, 270, 207), (265, 189, 202, 270), (188, 264, 271, 203), (264, 159, 206, 271), (203, 271, 272, 212), (271, 206, 209, 272), (207, 270, 273, 208), (270, 202, 213, 273), (208, 273, 274, 219), (273, 213, 217, 274), (212, 272, 274, 217), (272, 209, 219, 274), (214, 216, 275, 277), (216, 215, 276, 275), (201, 214, 277, 278), (215, 200, 279, 276), (200, 201, 278, 279), (279, 278, 277, 276), (276, 277, 275), (129, 280, 281, 128), (280, 147, 146, 281), (130, 282, 280, 129), (282, 148, 147, 280), (131, 283, 282, 130), (283, 149, 148, 282), (132, 284, 283, 131), (284, 150, 149, 283), (133, 285, 284, 132), (285, 151, 150, 284), (128, 281, 285, 133), (281, 146, 151, 285), (11, 286, 287, 6), (286, 86, 85, 287), (6, 287, 288, 7), (287, 85, 87, 288), (10, 289, 286, 11), (289, 88, 86, 286), (9, 290, 289, 10), (290, 89, 88, 289), (8, 291, 290, 9), (291, 90, 89, 290), (7, 288, 291, 8), (288, 87, 90, 291)])
me_cylinder_001.polygons.foreach_set('use_smooth', [True] * 283)
me_cylinder_001.polygons.foreach_set('material_index', [0, 0, 0, 0, 0, 0, 0, 0, 0, 0, 0, 0, 0, 0, 0, 0, 0, 0, 0, 0, 0, 0, 0, 0, 0, 0, 0, 0, 0, 0, 1, 1, 1, 1, 1, 1, 1, 1, 1, 1, 1, 1, 1, 1, 1, 1, 1, 1, 1, 1, 1, 1, 1, 1, 1, 1, 1, 1, 1, 1, 1, 1, 1, 1, 1, 1, 1, 1, 1, 1, 1, 1, 1, 1, 1, 1, 1, 1, 1, 1, 1, 1, 2, 2, 2, 2, 2, 2, 2, 2, 2, 2, 2, 2, 2, 2, 2, 2, 2, 2, 3, 3, 3, 3, 3, 3, 3, 3, 3, 3, 3, 3, 2, 2, 2, 2, 2, 2, 2, 2, 2, 2, 2, 2, 2, 2, 2, 2, 2, 2, 2, 2, 2, 2, 2, 2, 4, 4, 4, 4, 4, 4, 5, 5, 5, 5, 5, 5, 5, 5, 5, 5, 5, 5, 5, 5, 5, 5, 5, 5, 5, 5, 5, 5, 5, 5, 5, 5, 5, 5, 5, 5, 5, 5, 5, 5, 5, 5, 5, 5, 5, 5, 5, 5, 5, 5, 5, 5, 5, 5, 5, 5, 5, 5, 5, 5, 5, 5, 5, 5, 5, 5, 5, 5, 5, 5, 5, 5, 5, 5, 5, 5, 5, 5, 5, 5, 5, 5, 5, 5, 5, 5, 5, 5, 5, 5, 5, 5, 5, 5, 5, 5, 5, 5, 5, 5, 5, 5, 5, 5, 5, 5, 5, 5, 5, 5, 5, 5, 5, 5, 5, 5, 5, 5, 5, 5, 5, 5, 5, 3, 3, 3, 3, 3, 3, 3, 3, 3, 3, 3, 3, 0, 0, 0, 0, 0, 0, 0, 0, 0, 0, 0, 0])
me_cylinder_001.materials.append(mat_boli)
me_cylinder_001.materials.append(mat_tap)
me_cylinder_001.materials.append(mat_point)
me_cylinder_001.materials.append(mat_tinte)
me_cylinder_001.materials.append(mat_plastic)
me_cylinder_001.materials.append(mat_tapa)
me_cylinder_001.use_remesh_preserve_volume = False
me_cylinder_001.use_remesh_preserve_attributes = False
me_cylinder_001.use_mirror_vertex_groups = False
me_cylinder_001.update()
me_cylinder = bpy.data.meshes.new('Cylinder')
me_cylinder.from_pydata([(0.9659, 0.2588, -23.44), (0.7071, -0.7071, -23.44), (-0.2588, -0.9659, -23.44), (-0.9659, -0.2588, -23.44), (-0.7071, 0.7071, -23.44), (0.2588, 0.9659, -23.44), (0.9659, 0.2588, 15.83), (0.7071, -0.7071, 15.83), (-0.2588, -0.9659, 15.83), (-0.9659, -0.2588, 15.83), (-0.7071, 0.7071, 15.83), (0.2588, 0.9659, 15.83), (0.9659, 0.2588, 15.57), (0.7071, -0.7071, 15.57), (-0.2588, -0.9659, 15.57), (-0.9659, -0.2588, 15.57), (-0.7071, 0.7071, 15.57), (0.2588, 0.9659, 15.57), (0.9659, 0.2588, -23.4), (0.7071, -0.7071, -23.4), (-0.2588, -0.9659, -23.4), (-0.9659, -0.2588, -23.4), (-0.7071, 0.7071, -23.4), (0.2588, 0.9659, -23.4), (0.9659, 0.2588, -21.32), (0.7071, -0.7071, -21.32), (-0.2588, -0.9659, -21.32), (-0.9659, -0.2588, -21.32), (-0.7071, 0.7071, -21.32), (0.2588, 0.9659, -21.32), (0.9659, 0.2588, 14.56), (0.7071, -0.7071, 14.56), (-0.2588, -0.9659, 14.56), (-0.9659, -0.2588, 14.56), (-0.7071, 0.7071, 14.56), (0.2588, 0.9659, 14.56), (0.9293, 0.2487, -23.45), (0.68, -0.6805, -23.45), (-0.2493, -0.9291, -23.45), (-0.9293, -0.2487, -23.45), (-0.68, 0.6805, -23.45), (0.2493, 0.9291, -23.45), (0.9293, 0.2487, -22.28), (0.68, -0.6805, -22.28), (-0.2493, -0.9291, -22.28), (-0.9293, -0.2487, -22.28), (-0.68, 0.6805, -22.28), (0.2493, 0.9291, -22.28), (0.6263, -0.6267, -22.28), (0.8559, 0.229, -22.28), (-0.2296, -0.8558, -22.28), (-0.8559, -0.229, -22.28), (-0.6263, 0.6267, -22.28), (0.2296, 0.8558, -22.28), (0.68, -0.6805, -22.32), (0.9293, 0.2487, -22.32), (-0.2493, -0.9291, -22.32), (-0.9293, -0.2487, -22.32), (-0.68, 0.6805, -22.32), (0.2493, 0.9291, -22.32), (0.8559, 0.229, -22.39), (0.6263, -0.6267, -22.39), (-0.2296, -0.8558, -22.39), (-0.8559, -0.229, -22.39), (-0.6263, 0.6267, -22.39), (0.2296, 0.8558, -22.39), (0.8559, 0.229, -23.35), (0.6263, -0.6267, -23.35), (-0.2296, -0.8558, -23.35), (-0.8559, -0.229, -23.35), (-0.6263, 0.6267, -23.35), (0.2296, 0.8558, -23.35), (0.9293, 0.2487, -23.47), (0.68, -0.6805, -23.47), (-0.2493, -0.9291, -23.47), (-0.9293, -0.2487, -23.47), (-0.68, 0.6805, -23.47), (0.2493, 0.9291, -23.47), (0.6168, -0.6172, -23.51), (0.843, 0.2256, -23.51), (-0.2261, -0.8428, -23.51), (-0.843, -0.2256, -23.51), (-0.6168, 0.6172, -23.51), (0.2261, 0.8428, -23.51), (-3.46e-06, 0.0, -23.54), (0.8334, 0.2233, 17.47), (0.2233, 0.8334, 17.47), (0.6101, -0.6101, 17.47), (-0.6101, 0.6101, 17.47), (-0.8334, -0.2233, 17.47), (-0.2233, -0.8334, 17.47), (0.421, 0.1128, 18.71), (0.1128, 0.421, 18.71), (0.3082, -0.3082, 18.71), (-0.3082, 0.3082, 18.71), (-0.421, -0.1128, 18.71), (-0.1128, -0.421, 18.71), (0.3598, 0.09641, 18.86), (0.09641, 0.3598, 18.86), (0.2634, -0.2634, 18.86), (-0.2634, 0.2634, 18.86), (-0.3598, -0.09641, 18.86), (-0.09641, -0.3598, 18.86), (0.0903, 0.337, 18.86), (0.337, 0.0903, 18.86), (0.2467, -0.2467, 18.86), (-0.2467, 0.2467, 18.86), (-0.337, -0.0903, 18.86), (-0.0903, -0.337, 18.86), (0.1365, 0.03656, 19.35), (0.03656, 0.1365, 19.35), (0.09989, -0.09989, 19.35), (-0.09989, 0.09989, 19.35), (-0.1365, -0.03656, 19.35), (-0.03656, -0.1365, 19.35), (0.06806, 0.01824, 19.44), (0.01824, 0.06806, 19.44), (0.04983, -0.04983, 19.44), (-0.04983, 0.04983, 19.44), (-0.06806, -0.01824, 19.44), (-0.01824, -0.06806, 19.44), (0.0, 0.0, 19.46), (0.2211, 0.8252, 17.49), (0.8252, 0.2211, 17.49), (0.6041, -0.6041, 17.49), (-0.6041, 0.6041, 17.49), (-0.8252, -0.2211, 17.49), (-0.2211, -0.8252, 17.49), (0.6473, 0.1719, 15.35), (0.4726, -0.4746, 15.35), (-0.1748, -0.6466, 15.35), (-0.6473, -0.1719, 15.35), (-0.4726, 0.4746, 15.35), (0.1748, 0.6466, 15.35), (0.6473, 0.1719, 17.53), (0.4726, -0.4746, 17.53), (-0.1748, -0.6466, 17.53), (-0.6473, -0.1719, 17.53), (-0.4726, 0.4746, 17.53), (0.1748, 0.6466, 17.53), (0.4726, -0.4746, 17.5), (0.6473, 0.1719, 17.5), (-0.1748, -0.6466, 17.5), (-0.6473, -0.1719, 17.5), (-0.4726, 0.4746, 17.5), (0.1748, 0.6466, 17.5), (0.6473, 0.1719, -13.86), (0.4726, -0.4746, -13.86), (-0.1748, -0.6466, -13.86), (-0.6473, -0.1719, -13.86), (-0.4726, 0.4746, -13.86), (0.1748, 0.6466, -13.86), (0.6473, 0.1719, -19.53), (0.4726, -0.4746, -19.53), (-0.1748, -0.6466, -19.53), (-0.6473, -0.1719, -19.53), (-0.4726, 0.4746, -19.53), (0.1748, 0.6466, -19.53), (0.2247, 0.8387, 17.4), (0.8387, 0.2247, 17.4), (0.614, -0.614, 17.4), (-0.614, 0.614, 17.4), (-0.8387, -0.2247, 17.4), (-0.2247, -0.8387, 17.4), (0.4726, -0.4746, 15.21), (0.6473, 0.1719, 15.21), (-0.1748, -0.6466, 15.21), (-0.6473, -0.1719, 15.21), (-0.4726, 0.4746, 15.21), (0.1748, 0.6466, 15.21)], [], [(12, 6, 7, 13), (13, 7, 8, 14), (14, 8, 9, 15), (15, 9, 10, 16), (16, 10, 11, 17), (6, 12, 17, 11), (0, 18, 19, 1), (1, 19, 20, 2), (2, 20, 21, 3), (3, 21, 22, 4), (4, 22, 23, 5), (18, 0, 5, 23), (18, 24, 25, 19), (19, 25, 26, 20), (20, 26, 27, 21), (21, 27, 28, 22), (22, 28, 29, 23), (24, 18, 23, 29), (24, 30, 31, 25), (30, 12, 13, 31), (25, 31, 32, 26), (31, 13, 14, 32), (26, 32, 33, 27), (32, 14, 15, 33), (27, 33, 34, 28), (33, 15, 16, 34), (28, 34, 35, 29), (34, 16, 17, 35), (12, 30, 35, 17), (30, 24, 29, 35), (43, 42, 49, 48), (44, 43, 48, 50), (45, 44, 50, 51), (46, 45, 51, 52), (47, 46, 52, 53), (42, 47, 53, 49), (36, 55, 54, 37), (55, 42, 43, 54), (37, 54, 56, 38), (54, 43, 44, 56), (38, 56, 57, 39), (56, 44, 45, 57), (39, 57, 58, 40), (57, 45, 46, 58), (40, 58, 59, 41), (58, 46, 47, 59), (41, 59, 55, 36), (59, 47, 42, 55), (48, 49, 60, 61), (50, 48, 61, 62), (51, 50, 62, 63), (52, 51, 63, 64), (53, 52, 64, 65), (49, 53, 65, 60), (61, 60, 66, 67), (62, 61, 67, 68), (63, 62, 68, 69), (64, 63, 69, 70), (65, 64, 70, 71), (60, 65, 71, 66), (66, 71, 70), (66, 70, 69), (67, 66, 69), (67, 69, 68), (36, 37, 73, 72), (37, 38, 74, 73), (38, 39, 75, 74), (39, 40, 76, 75), (40, 41, 77, 76), (41, 36, 72, 77), (72, 73, 78, 79), (73, 74, 80, 78), (74, 75, 81, 80), (75, 76, 82, 81), (76, 77, 83, 82), (77, 72, 79, 83), (79, 78, 84), (78, 80, 84), (80, 81, 84), (81, 82, 84), (82, 83, 84), (83, 79, 84), (91, 92, 98, 97), (93, 91, 97, 99), (92, 94, 100, 98), (94, 95, 101, 100), (95, 96, 102, 101), (96, 93, 99, 102), (97, 98, 103, 104), (99, 97, 104, 105), (98, 100, 106, 103), (100, 101, 107, 106), (101, 102, 108, 107), (102, 99, 105, 108), (104, 103, 110, 109), (105, 104, 109, 111), (103, 106, 112, 110), (106, 107, 113, 112), (107, 108, 114, 113), (108, 105, 111, 114), (109, 110, 116, 115), (111, 109, 115, 117), (110, 112, 118, 116), (112, 113, 119, 118), (113, 114, 120, 119), (114, 111, 117, 120), (115, 116, 121), (117, 115, 121), (116, 118, 121), (118, 119, 121), (119, 120, 121), (120, 117, 121), (86, 122, 123, 85), (122, 92, 91, 123), (85, 123, 124, 87), (123, 91, 93, 124), (88, 125, 122, 86), (125, 94, 92, 122), (89, 126, 125, 88), (126, 95, 94, 125), (90, 127, 126, 89), (127, 96, 95, 126), (87, 124, 127, 90), (124, 93, 96, 127), (128, 141, 140, 129), (141, 134, 135, 140), (129, 140, 142, 130), (140, 135, 136, 142), (130, 142, 143, 131), (142, 136, 137, 143), (131, 143, 144, 132), (143, 137, 138, 144), (132, 144, 145, 133), (144, 138, 139, 145), (133, 145, 141, 128), (145, 139, 134, 141), (146, 147, 153, 152), (147, 148, 154, 153), (148, 149, 155, 154), (149, 150, 156, 155), (150, 151, 157, 156), (151, 146, 152, 157), (11, 158, 159, 6), (158, 86, 85, 159), (6, 159, 160, 7), (159, 85, 87, 160), (10, 161, 158, 11), (161, 88, 86, 158), (9, 162, 161, 10), (162, 89, 88, 161), (8, 163, 162, 9), (163, 90, 89, 162), (7, 160, 163, 8), (160, 87, 90, 163), (129, 164, 165, 128), (164, 147, 146, 165), (130, 166, 164, 129), (166, 148, 147, 164), (131, 167, 166, 130), (167, 149, 148, 166), (132, 168, 167, 131), (168, 150, 149, 167), (133, 169, 168, 132), (169, 151, 150, 168), (128, 165, 169, 133), (165, 146, 151, 169)])
me_cylinder.polygons.foreach_set('use_smooth', [True] * 166)
me_cylinder.polygons.foreach_set('material_index', [0, 0, 0, 0, 0, 0, 0, 0, 0, 0, 0, 0, 0, 0, 0, 0, 0, 0, 0, 0, 0, 0, 0, 0, 0, 0, 0, 0, 0, 0, 1, 1, 1, 1, 1, 1, 1, 1, 1, 1, 1, 1, 1, 1, 1, 1, 1, 1, 1, 1, 1, 1, 1, 1, 1, 1, 1, 1, 1, 1, 1, 1, 1, 1, 1, 1, 1, 1, 1, 1, 1, 1, 1, 1, 1, 1, 1, 1, 1, 1, 1, 1, 2, 2, 2, 2, 2, 2, 2, 2, 2, 2, 2, 2, 2, 2, 2, 2, 2, 2, 3, 3, 3, 3, 3, 3, 3, 3, 3, 3, 3, 3, 2, 2, 2, 2, 2, 2, 2, 2, 2, 2, 2, 2, 2, 2, 2, 2, 2, 2, 2, 2, 2, 2, 2, 2, 4, 4, 4, 4, 4, 4, 0, 0, 0, 0, 0, 0, 0, 0, 0, 0, 0, 0, 3, 3, 3, 3, 3, 3, 3, 3, 3, 3, 3, 3])
me_cylinder.materials.append(mat_boli)
me_cylinder.materials.append(mat_tap)
me_cylinder.materials.append(mat_point)
me_cylinder.materials.append(mat_tinte)
me_cylinder.materials.append(mat_plastic)
me_cylinder.use_remesh_preserve_volume = False
me_cylinder.use_remesh_preserve_attributes = False
me_cylinder.use_mirror_vertex_groups = False
me_cylinder.update()
me_cylinder_002 = bpy.data.meshes.new('Cylinder.002')
me_cylinder_002.from_pydata([(0.6131, 0.6131, -23.44), (0.9659, 0.2588, -23.44), (0.8376, -0.2244, -23.44), (0.7071, -0.7071, -23.44), (0.2244, -0.8376, -23.44), (-0.2588, -0.9659, -23.44), (-0.6131, -0.6131, -23.44), (-0.9659, -0.2588, -23.44), (-0.8376, 0.2244, -23.44), (-0.7071, 0.7071, -23.44), (-0.2244, 0.8376, -23.44), (0.2588, 0.9659, -23.44), (0.5764, 0.5764, 26.57), (0.9659, 0.2588, 26.24), (0.7874, -0.211, 26.57), (0.7071, -0.7071, 26.24), (0.211, -0.7874, 26.57), (-0.2588, -0.9659, 26.24), (-0.5764, -0.5764, 26.57), (-0.9659, -0.2588, 26.24), (-0.7874, 0.211, 26.57), (-0.7071, 0.7071, 26.24), (-0.211, 0.7874, 26.57), (0.2588, 0.9659, 26.24), (-1.188e-08, -1.188e-08, 31.72), (0.2054, 0.2054, 29.88), (0.3236, 0.0867, 29.88), (0.2806, -0.07518, 29.88), (0.2369, -0.2369, 29.88), (0.07518, -0.2806, 29.88), (-0.0867, -0.3236, 29.88), (-0.2054, -0.2054, 29.88), (-0.3236, -0.0867, 29.88), (-0.2806, 0.07518, 29.88), (-0.2369, 0.2369, 29.88), (-0.07518, 0.2806, 29.88), (0.0867, 0.3236, 29.88), (0.6131, 0.6131, 26.24), (0.8376, -0.2244, 26.24), (0.2244, -0.8376, 26.24), (-0.6131, -0.6131, 26.24), (-0.8376, 0.2244, 26.24), (-0.2244, 0.8376, 26.24), (0.6131, 0.6131, 25.98), (0.8376, -0.2244, 25.98), (0.2244, -0.8376, 25.98), (-0.6131, -0.6131, 25.98), (-0.8376, 0.2244, 25.98), (-0.2244, 0.8376, 25.98), (-0.9659, -0.2588, 25.98), (-0.2588, -0.9659, 25.98), (-0.7071, 0.7071, 25.98), (0.2588, 0.9659, 25.98), (0.9659, 0.2588, 25.98), (0.7071, -0.7071, 25.98), (0.6131, 0.6131, -23.4), (0.8376, -0.2244, -23.4), (0.2244, -0.8376, -23.4), (-0.6131, -0.6131, -23.4), (-0.8376, 0.2244, -23.4), (-0.2244, 0.8376, -23.4), (-0.9659, -0.2588, -23.4), (-0.2588, -0.9659, -23.4), (-0.7071, 0.7071, -23.4), (0.2588, 0.9659, -23.4), (0.9659, 0.2588, -23.4), (0.7071, -0.7071, -23.4), (0.486, 0.486, -23.56), (0.6639, 0.1779, -23.56), (0.6639, -0.1779, -23.56), (0.486, -0.486, -23.56), (0.1779, -0.6639, -23.56), (-0.1779, -0.6639, -23.56), (-0.486, -0.486, -23.56), (-0.6639, -0.1779, -23.56), (-0.6639, 0.1779, -23.56), (-0.486, 0.486, -23.56), (-0.1779, 0.6639, -23.56), (0.1779, 0.6639, -23.56), (2.991e-08, 1.795e-07, -23.58), (0.6131, 0.6131, -21.32), (0.8376, -0.2244, -21.32), (0.2244, -0.8376, -21.32), (-0.6131, -0.6131, -21.32), (-0.8376, 0.2244, -21.32), (-0.2244, 0.8376, -21.32), (-0.9659, -0.2588, -21.32), (-0.2588, -0.9659, -21.32), (-0.7071, 0.7071, -21.32), (0.2588, 0.9659, -21.32), (0.9659, 0.2588, -21.32), (0.7071, -0.7071, -21.32), (0.6131, 0.6131, 24.98), (0.8376, -0.2244, 24.98), (0.2244, -0.8376, 24.98), (-0.6131, -0.6131, 24.98), (-0.8376, 0.2244, 24.98), (-0.2244, 0.8376, 24.98), (-0.9659, -0.2588, 24.98), (-0.2588, -0.9659, 24.98), (-0.7071, 0.7071, 24.98), (0.2588, 0.9659, 24.98), (0.9659, 0.2588, 24.98), (0.7071, -0.7071, 24.98)], [], [(25, 24, 26), (12, 25, 26, 13), (26, 24, 27), (13, 26, 27, 14), (27, 24, 28), (14, 27, 28, 15), (28, 24, 29), (15, 28, 29, 16), (29, 24, 30), (16, 29, 30, 17), (30, 24, 31), (17, 30, 31, 18), (31, 24, 32), (18, 31, 32, 19), (32, 24, 33), (19, 32, 33, 20), (33, 24, 34), (20, 33, 34, 21), (34, 24, 35), (21, 34, 35, 22), (35, 24, 36), (22, 35, 36, 23), (36, 24, 25), (23, 36, 25, 12), (37, 12, 13), (13, 14, 38), (38, 14, 15), (15, 16, 39), (39, 16, 17), (17, 18, 40), (40, 18, 19), (19, 20, 41), (41, 20, 21), (21, 22, 42), (42, 22, 23), (23, 12, 37), (43, 37, 13, 53), (53, 13, 38, 44), (44, 38, 15, 54), (54, 15, 39, 45), (45, 39, 17, 50), (50, 17, 40, 46), (46, 40, 19, 49), (49, 19, 41, 47), (47, 41, 21, 51), (51, 21, 42, 48), (48, 42, 23, 52), (37, 43, 52, 23), (0, 55, 65, 1), (1, 65, 56, 2), (2, 56, 66, 3), (3, 66, 57, 4), (4, 57, 62, 5), (5, 62, 58, 6), (6, 58, 61, 7), (7, 61, 59, 8), (8, 59, 63, 9), (9, 63, 60, 10), (10, 60, 64, 11), (55, 0, 11, 64), (0, 1, 68, 67), (1, 2, 69, 68), (2, 3, 70, 69), (3, 4, 71, 70), (4, 5, 72, 71), (5, 6, 73, 72), (6, 7, 74, 73), (7, 8, 75, 74), (8, 9, 76, 75), (9, 10, 77, 76), (10, 11, 78, 77), (11, 0, 67, 78), (67, 68, 79), (68, 69, 79), (69, 70, 79), (70, 71, 79), (71, 72, 79), (72, 73, 79), (73, 74, 79), (74, 75, 79), (75, 76, 79), (76, 77, 79), (77, 78, 79), (78, 67, 79), (55, 80, 90, 65), (65, 90, 81, 56), (56, 81, 91, 66), (66, 91, 82, 57), (57, 82, 87, 62), (62, 87, 83, 58), (58, 83, 86, 61), (61, 86, 84, 59), (59, 84, 88, 63), (63, 88, 85, 60), (60, 85, 89, 64), (80, 55, 64, 89), (80, 92, 102, 90), (92, 43, 53, 102), (90, 102, 93, 81), (102, 53, 44, 93), (81, 93, 103, 91), (93, 44, 54, 103), (91, 103, 94, 82), (103, 54, 45, 94), (82, 94, 99, 87), (94, 45, 50, 99), (87, 99, 95, 83), (99, 50, 46, 95), (83, 95, 98, 86), (95, 46, 49, 98), (86, 98, 96, 84), (98, 49, 47, 96), (84, 96, 100, 88), (96, 47, 51, 100), (88, 100, 97, 85), (100, 51, 48, 97), (85, 97, 101, 89), (97, 48, 52, 101), (43, 92, 101, 52), (92, 80, 89, 101)])
me_cylinder_002.polygons.foreach_set('use_smooth', [True] * 120)
me_cylinder_002.polygons.foreach_set('material_index', [2, 1, 2, 1, 2, 1, 2, 1, 2, 1, 2, 1, 2, 1, 2, 1, 2, 1, 2, 1, 2, 1, 2, 1, 0, 0, 0, 0, 0, 0, 0, 0, 0, 0, 0, 0, 0, 0, 0, 0, 0, 0, 0, 0, 0, 0, 0, 0, 0, 0, 0, 0, 0, 0, 0, 0, 0, 0, 0, 0, 0, 0, 0, 0, 0, 0, 0, 0, 0, 0, 0, 0, 0, 0, 0, 0, 0, 0, 0, 0, 0, 0, 0, 0, 0, 0, 0, 0, 0, 0, 0, 0, 0, 0, 0, 0, 0, 0, 0, 0, 0, 0, 0, 0, 0, 0, 0, 0, 0, 0, 0, 0, 0, 0, 0, 0, 0, 0, 0, 0])
_k = {(19, 49): 1.0, (17, 50): 1.0, (21, 51): 1.0, (23, 52): 1.0, (13, 53): 1.0, (15, 54): 1.0, (7, 61): 1.0, (5, 62): 1.0, (9, 63): 1.0, (11, 64): 1.0, (1, 65): 1.0, (3, 66): 1.0, (61, 86): 1.0, (62, 87): 1.0, (63, 88): 1.0, (64, 89): 1.0, (65, 90): 1.0, (66, 91): 1.0, (49, 98): 1.0, (86, 98): 1.0, (50, 99): 1.0, (87, 99): 1.0, (51, 100): 1.0, (88, 100): 1.0, (52, 101): 1.0, (89, 101): 1.0, (53, 102): 1.0, (90, 102): 1.0, (54, 103): 1.0, (91, 103): 1.0}
me_cylinder_002.attributes.new('crease_edge', 'FLOAT', 'EDGE').data.foreach_set('value', [_k.get((min(e.vertices), max(e.vertices)), 0.0) for e in me_cylinder_002.edges])
me_cylinder_002.materials.append(mat_llapis)
me_cylinder_002.materials.append(mat_fusta)
me_cylinder_002.materials.append(mat_grafit)
me_cylinder_002.use_remesh_preserve_volume = False
me_cylinder_002.use_remesh_preserve_attributes = False
me_cylinder_002.use_mirror_vertex_groups = False
me_cylinder_002.update()
me_plane = bpy.data.meshes.new('Plane')
me_plane.from_pydata([(9.934, 14.35, 0.0), (9.934, -5.19, 0.0), (-9.607, -5.19, 0.0), (-9.607, 14.35, 0.0), (0.1636, -5.19, 0.0), (9.934, 4.58, 0.0), (0.1636, 14.35, 0.0), (-9.607, 4.58, 0.0), (0.1636, 4.58, 0.0), (5.049, -5.19, 0.0), (-4.722, -5.19, 0.0), (9.934, 9.466, 0.0), (9.934, -0.3046, 0.0), (5.049, 14.35, 0.0), (-4.722, 14.35, 0.0), (-9.607, -0.3046, 0.0), (-9.607, 9.466, 0.0), (5.049, 4.58, 0.0), (0.1636, -0.3046, 0.0), (-4.722, 4.58, 0.0), (0.1636, 9.466, 0.0), (5.049, -0.3046, 0.0), (-4.722, -0.3046, 0.0), (5.049, 9.466, 0.0), (-4.722, 9.466, 0.0)], [], [(9, 21, 12, 1), (4, 18, 21, 9), (21, 17, 5, 12), (18, 8, 17, 21), (10, 22, 18, 4), (2, 15, 22, 10), (22, 19, 8, 18), (15, 7, 19, 22), (17, 23, 11, 5), (8, 20, 23, 17), (0, 11, 23, 13), (20, 6, 13, 23), (19, 24, 20, 8), (7, 16, 24, 19), (24, 14, 6, 20), (16, 3, 14, 24)])
me_plane.materials.append(mat_emit)
me_plane.use_remesh_preserve_volume = False
me_plane.use_remesh_preserve_attributes = False
me_plane.use_mirror_vertex_groups = False
me_plane.update()
me_plane_004 = bpy.data.meshes.new('Plane.004')
me_plane_004.from_pydata([(10.2, 33.45, 8.468e-08), (10.2, -2.307, 8.468e-08), (-25.56, -2.307, 8.468e-08), (-25.56, 33.45, 8.468e-08)], [], [(0, 3, 2, 1)])
me_plane_004.materials.append(mat_material)
me_plane_004.use_remesh_preserve_volume = False
me_plane_004.use_remesh_preserve_attributes = False
me_plane_004.use_mirror_vertex_groups = False
me_plane_004.update()

# ---- objects
ob_simplepen = bpy.data.objects.new('simplepen', me_tube)
ob_tap_pen = bpy.data.objects.new('tap_pen', me_cylinder_001)
ob_pen = bpy.data.objects.new('pen', me_cylinder)
ob_pencil = bpy.data.objects.new('pencil', me_cylinder_002)
ob_camera = bpy.data.objects.new('Camera', cam_camera)
ob_emiter = bpy.data.objects.new('emiter', me_plane)
ob_floor = bpy.data.objects.new('floor', me_plane_004)
ob_lamp_001 = bpy.data.objects.new('Lamp.001', light_lamp)
ob_lamp_002 = bpy.data.objects.new('Lamp.002', light_lamp_001)

# ---- transforms, parenting, visibility, modifiers, constraints
ob_simplepen.location = (-0.5748, -0.07435, 0.1208)
ob_simplepen.rotation_euler = (6.846e-08, -3.142, -2.992e-15)
ob_simplepen.lock_rotations_4d = False
ob_simplepen.empty_display_type = 'ARROWS'
ob_simplepen.color = (0.0, 0.0, 0.0, 1.0)
ob_simplepen.lineart.crease_threshold = 0.0
_m = ob_simplepen.modifiers.new('Subsurf', 'SUBSURF')
_m.uv_smooth = 'PRESERVE_CORNERS'
_m.quality = 2
_m.show_only_control_edges = False
ob_tap_pen.location = (-0.4181, -0.06435, 0.5527)
ob_tap_pen.scale = (0.02335, 0.02335, 0.02335)
ob_tap_pen.lock_rotations_4d = False
ob_tap_pen.empty_display_type = 'ARROWS'
ob_tap_pen.color = (0.0, 0.0, 0.0, 1.0)
ob_tap_pen.lineart.crease_threshold = 0.0
_m = ob_tap_pen.modifiers.new('Subsurf', 'SUBSURF')
_m.uv_smooth = 'PRESERVE_CORNERS'
_m.quality = 2
_m.levels = 2
_m.show_only_control_edges = False
ob_pen.location = (-0.1995, -0.06435, 0.5527)
ob_pen.scale = (0.02335, 0.02335, 0.02335)
ob_pen.lock_rotations_4d = False
ob_pen.empty_display_type = 'ARROWS'
ob_pen.color = (0.0, 0.0, 0.0, 1.0)
ob_pen.lineart.crease_threshold = 0.0
_m = ob_pen.modifiers.new('Subsurf', 'SUBSURF')
_m.uv_smooth = 'PRESERVE_CORNERS'
_m.quality = 2
_m.levels = 2
_m.show_only_control_edges = False
ob_pencil.location = (0.0, -0.1903, 0.5527)
ob_pencil.scale = (0.02335, 0.02335, 0.02335)
ob_pencil.lock_rotations_4d = False
ob_pencil.empty_display_type = 'ARROWS'
ob_pencil.color = (0.0, 0.0, 0.0, 1.0)
ob_pencil.lineart.crease_threshold = 0.0
_m = ob_pencil.modifiers.new('Subsurf', 'SUBSURF')
_m.uv_smooth = 'PRESERVE_CORNERS'
_m.quality = 2
_m.levels = 2
_m.show_only_control_edges = False
ob_camera.location = (-0.1802, -1.684, 1.599)
ob_camera.rotation_euler = (1.048, 0.008309, 0.06454)
ob_camera.lock_rotations_4d = False
ob_camera.empty_display_type = 'ARROWS'
ob_camera.color = (0.0, 0.0, 0.0, 0.0)
ob_camera.display_type = 'WIRE'
ob_camera.lineart.crease_threshold = 0.0
ob_emiter.location = (0.5452, -0.06163, 8.952)
ob_emiter.scale = (1.284, 1.284, 1.284)
ob_emiter.lock_rotations_4d = False
ob_emiter.empty_display_type = 'ARROWS'
ob_emiter.color = (0.0, 0.0, 0.0, 1.0)
ob_emiter.lineart.crease_threshold = 0.0
ob_floor.location = (8.637, -23.55, 0.0003489)
ob_floor.scale = (1.897, 1.897, 1.897)
ob_floor.lock_rotations_4d = False
ob_floor.empty_display_type = 'ARROWS'
ob_floor.color = (0.0, 0.0, 0.0, 1.0)
ob_floor.lineart.crease_threshold = 0.0
ob_lamp_001.location = (1.783, 1.67, 4.753)
ob_lamp_001.rotation_euler = (1.571, -0.0, -0.0)
ob_lamp_001.lock_rotations_4d = False
ob_lamp_001.empty_display_type = 'ARROWS'
ob_lamp_001.color = (0.0, 0.0, 0.0, 1.0)
ob_lamp_001.lineart.crease_threshold = 0.0
ob_lamp_002.location = (-1.409, -1.845, 3.872)
ob_lamp_002.rotation_euler = (1.571, -0.0, -0.0)
ob_lamp_002.lock_rotations_4d = False
ob_lamp_002.empty_display_type = 'ARROWS'
ob_lamp_002.color = (0.0, 0.0, 0.0, 1.0)
ob_lamp_002.lineart.crease_threshold = 0.0

# ---- collection membership
col_collection_1.objects.link(ob_simplepen)
col_collection_1.objects.link(ob_tap_pen)
col_collection_1.objects.link(ob_pen)
col_collection_1.objects.link(ob_pencil)
col_collection_1.objects.link(ob_camera)
col_collection_1.objects.link(ob_emiter)
col_collection_1.objects.link(ob_floor)
col_collection_1.objects.link(ob_lamp_001)
col_collection_1.objects.link(ob_lamp_002)

# ---- scene / render settings (as saved in the file)
scene.camera = ob_camera
scene.frame_start = 1; scene.frame_end = 250; scene.frame_set(1)
scene.render.engine = 'BLENDER_EEVEE_NEXT'
scene.render.image_settings.file_format = 'JPEG'
scene.render.image_settings.color_mode = 'RGB'
scene.render.image_settings.quality = 100
scene.render.image_settings.compression = 100
scene.render.image_settings.exr_codec = 'RLE'
scene.render.resolution_x = 320
scene.render.resolution_y = 240
scene.render.pixel_aspect_x = 100.0
scene.render.pixel_aspect_y = 100.0
scene.render.fps = 25
scene.render.dither_intensity = 0.0
scene.render.border_min_x = 0.1313
scene.render.border_min_y = 0.2177
scene.render.border_max_x = 0.3848
scene.render.border_max_y = 0.5115
scene.render.use_compositing = False
scene.render.use_sequencer = False
scene.render.bake_margin = 2
scene.render.bake_bias = 0.0
scene.render.use_stamp_time = False
scene.render.use_stamp_date = False
scene.render.use_stamp_frame = False
scene.render.use_stamp_camera = False
scene.render.use_stamp_scene = False
scene.render.use_stamp_filename = False
scene.render.use_stamp_render_time = False
scene.render.stamp_font_size = 0
scene.cycles.use_denoising = False
scene.cycles.samples = 10
scene.cycles.sampling_pattern = 'TABULATED_SOBOL'
scene.cycles.light_sampling_threshold = 0.0
scene.cycles.use_adaptive_sampling = False
scene.cycles.use_light_tree = False
scene.cycles.blur_glossy = 0.0
scene.cycles.volume_bounces = 1
scene.cycles.pixel_filter_type = 'GAUSSIAN'
scene.cycles.sample_clamp_indirect = 0.0
scene.view_settings.view_transform = 'Raw'
bpy.context.view_layer.update()
